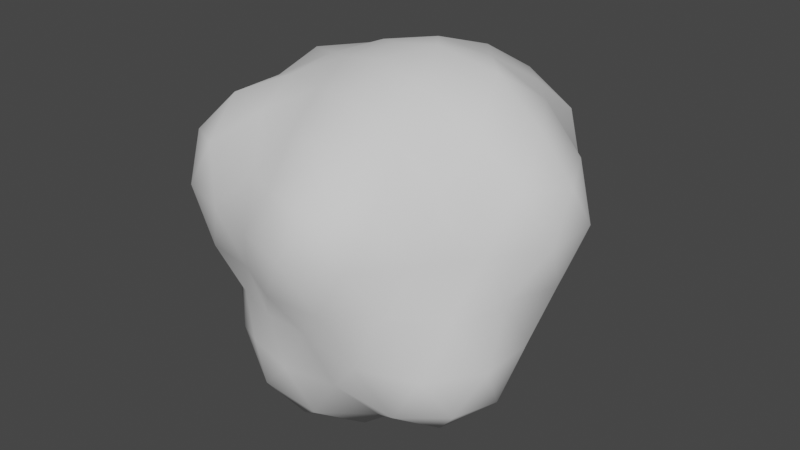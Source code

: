 # Source: SM_particleMeshBall.blend  (saved by Blender 3.5.10; exported with 4.5.12 LTS)
import bpy
from mathutils import Matrix  # noqa: F401  (used for matrix-valued properties, if any)

bpy.ops.wm.read_factory_settings(use_empty=True)
scene = bpy.context.scene
scene.name = 'Scene'

# ---- collections
col_collection = bpy.data.collections.new('Collection'); scene.collection.children.link(col_collection)

# ---- world
world_world = bpy.data.worlds.new('World'); scene.world = world_world
world_world.use_nodes = True; world_world.node_tree.nodes.clear()
_N = world_world.node_tree.nodes; _L = world_world.node_tree.links
n0 = _N.new('ShaderNodeOutputWorld'); n0.name = 'World Output'; n0.location = (300, 300)
n1 = _N.new('ShaderNodeBackground'); n1.name = 'Background'; n1.location = (10, 300)
n1.inputs[0].default_value = (0.05088, 0.05088, 0.05088, 1.0)
_L.new(n1.outputs[0], n0.inputs[0])
n0.is_active_output = True
world_world.color = (0.05088, 0.05088, 0.05088)
world_world.use_sun_shadow = False
world_world.sun_shadow_jitter_overblur = 0.0

# ---- meshes
me_icosphere = bpy.data.meshes.new('Icosphere')
me_icosphere.from_pydata([(0.01136, 0.006805, -1.182), (1.061, -0.736, -0.6332), (-0.3162, -1.001, -0.5272), (-1.095, 0.008864, -0.5515), (-0.317, 1.018, -0.5286), (0.7385, 0.5365, -0.4564), (0.4216, -1.201, 0.6459), (-1.008, -0.736, 0.6459), (-0.9629, 0.729, 0.6142), (0.4216, 1.232, 0.6459), (1.305, 0.01581, 0.6459), (5.203e-07, 3.117e-07, 1.241), (-0.2908, -0.9463, -0.8747), (-0.2059, -0.6992, -1.21), (-0.0831, -0.3071, -1.29), (0.2565, -0.1699, -1.16), (0.5154, -0.3594, -1.005), (0.8519, -0.5896, -0.8897), (0.7463, -0.9147, -0.6784), (0.3229, -0.9519, -0.6203), (-0.02325, -1.031, -0.6005), (0.8476, 0.3084, -0.5221), (1.019, 0.006805, -0.6203), (1.129, -0.3886, -0.6784), (0.2565, 0.1847, -1.16), (0.4944, 0.3581, -0.9695), (0.648, 0.4704, -0.6952), (-0.8663, 0.005995, -0.7623), (-0.5909, 0.005158, -0.9679), (-0.2894, 0.007404, -1.16), (-0.5691, -0.8535, -0.6005), (-0.7761, -0.565, -0.5974), (-0.9016, -0.2574, -0.547), (-0.2908, 0.9712, -0.8748), (-0.2059, 0.7308, -1.21), (-0.0831, 0.332, -1.29), (-1.093, 0.3326, -0.6681), (-0.8951, 0.6772, -0.6944), (-0.5691, 0.8683, -0.6005), (-0.02355, 1.059, -0.6081), (0.3166, 0.9524, -0.6133), (0.5749, 0.7348, -0.5395), (1.324, -0.1877, 0.3473), (1.138, -0.3594, 0.002751), (1.194, -0.5896, -0.3365), (0.9031, 0.4648, -0.2624), (1.14, 0.3734, 0.002754), (1.324, 0.2142, 0.3473), (0.2335, -1.287, 0.3473), (0.01136, -1.178, 0.002751), (-0.1614, -1.016, -0.2667), (0.9576, -0.9147, -0.3365), (0.7079, -0.9519, 0.002751), (0.6157, -1.163, 0.3473), (-1.149, -0.5896, 0.3473), (-1.116, -0.3594, 0.002751), (-1.103, -0.1657, -0.2897), (-0.4607, -0.9186, -0.2667), (-0.6852, -0.9519, 0.002751), (-0.9133, -0.9147, 0.3473), (-0.8307, 0.8465, 0.3122), (-0.6852, 0.9656, 0.002751), (-0.49, 0.994, -0.2852), (-1.261, 0.2103, -0.3315), (-1.245, 0.4232, 0.004906), (-1.132, 0.6058, 0.3415), (0.6203, 1.199, 0.3499), (0.7258, 0.99, 0.00282), (0.7329, 0.7263, -0.2666), (-0.163, 1.031, -0.2694), (0.01149, 1.206, 0.002783), (0.2344, 1.319, 0.3486), (1.154, -0.3119, 0.6892), (0.834, -0.5908, 0.6312), (0.681, -0.9622, 0.6892), (0.06252, -1.163, 0.6892), (-0.3002, -0.9519, 0.6258), (-0.702, -0.9147, 0.6892), (-1.084, -0.3886, 0.6892), (-1.117, 0.01242, 0.7084), (-1.136, 0.438, 0.7247), (-0.6399, 0.8465, 0.6209), (-0.3002, 0.9656, 0.6258), (0.06252, 1.19, 0.6892), (0.681, 0.9887, 0.6892), (0.8331, 0.6038, 0.6304), (1.153, 0.3384, 0.6891), (0.1009, -0.3011, 1.227), (0.2256, -0.648, 1.118), (0.3393, -0.9628, 0.9011), (1.082, 0.01371, 0.9295), (0.7607, 0.00816, 1.212), (0.3377, 0.001609, 1.292), (-0.2387, -0.1737, 1.149), (-0.5029, -0.3669, 1.032), (-0.8076, -0.5896, 0.9004), (-0.2414, 0.1803, 1.169), (-0.5075, 0.3854, 1.043), (-0.7958, 0.6058, 0.8859), (0.1009, 0.3042, 1.227), (0.2246, 0.6603, 1.114), (0.3391, 0.9888, 0.9005), (0.4786, 0.347, 1.171), (0.8738, 0.3629, 0.9764), (0.5984, 0.6946, 0.9469), (-0.1575, 0.5023, 1.051), (-0.05098, 0.8673, 0.9062), (-0.411, 0.69, 0.8445), (-0.5232, 0.005508, 1.067), (-0.8781, 0.2302, 0.9748), (-0.8177, -0.1928, 0.9016), (-0.1577, -0.497, 1.052), (-0.4342, -0.7206, 0.9016), (-0.05108, -0.8511, 0.9079), (0.4789, -0.341, 1.172), (0.6011, -0.679, 0.9512), (0.8762, -0.3447, 0.9792), (1.085, 0.5368, 0.3467), (0.8834, 0.6413, 0.001062), (0.8526, 0.8684, 0.3488), (-0.1568, 1.19, 0.3467), (-0.327, 1.022, 0.001047), (-0.4826, 0.932, 0.3031), (-1.248, 0.2302, 0.3755), (-1.186, 0.007295, 0.00295), (-1.161, -0.1928, 0.3466), (-0.5402, -1.047, 0.3466), (-0.3264, -1.015, 0.001045), (-0.1567, -1.171, 0.3466), (0.8473, -0.8452, 0.3466), (1.019, -0.7206, 0.00358), (1.084, -0.519, 0.3466), (0.4076, 1.217, 0.003666), (0.5009, 0.947, -0.3057), (0.1563, 1.048, -0.3027), (-1.051, 0.7897, 0.004805), (-0.8679, 0.9226, -0.361), (-1.206, 0.624, -0.3889), (-0.9893, -0.7206, 0.003583), (-0.9181, -0.4527, -0.2948), (-0.7137, -0.734, -0.2948), (0.3983, -1.171, 0.003583), (0.1522, -1.015, -0.2948), (0.5698, -1.047, -0.3394), (1.256, 0.008864, 0.003583), (1.19, -0.1928, -0.3394), (1.019, 0.1766, -0.295), (0.4459, 0.7126, -0.866), (0.2041, 0.5779, -1.185), (0.09092, 0.9321, -0.9623), (-0.5746, 0.7114, -0.9576), (-0.461, 0.3618, -1.185), (-0.7527, 0.3223, -0.8643), (-0.745, -0.3047, -0.8548), (-0.461, -0.3375, -1.185), (-0.5746, -0.6871, -0.9576), (0.7229, 0.1766, -0.7741), (0.8473, -0.1928, -0.8945), (0.483, 0.002586, -0.9563), (0.09047, -0.9032, -0.9576), (0.2041, -0.5536, -1.185), (0.4638, -0.7206, -0.8945)], [], [(0, 15, 14), (1, 17, 23), (0, 14, 29), (0, 29, 35), (0, 35, 24), (1, 23, 44), (2, 20, 50), (3, 32, 56), (4, 38, 62), (5, 41, 68), (1, 44, 51), (2, 50, 57), (3, 56, 63), (4, 62, 69), (5, 68, 45), (6, 74, 89), (7, 77, 95), (8, 80, 98), (9, 83, 101), (10, 86, 90), (92, 99, 11), (91, 102, 92), (90, 103, 91), (92, 102, 99), (102, 100, 99), (91, 103, 102), (103, 104, 102), (102, 104, 100), (104, 101, 100), (90, 86, 103), (86, 85, 103), (103, 85, 104), (85, 84, 104), (104, 84, 101), (84, 9, 101), (99, 96, 11), (100, 105, 99), (101, 106, 100), (99, 105, 96), (105, 97, 96), (100, 106, 105), (106, 107, 105), (105, 107, 97), (107, 98, 97), (101, 83, 106), (83, 82, 106), (106, 82, 107), (82, 81, 107), (107, 81, 98), (81, 8, 98), (96, 93, 11), (97, 108, 96), (98, 109, 97), (96, 108, 93), (108, 94, 93), (97, 109, 108), (109, 110, 108), (108, 110, 94), (110, 95, 94), (98, 80, 109), (80, 79, 109), (109, 79, 110), (79, 78, 110), (110, 78, 95), (78, 7, 95), (93, 87, 11), (94, 111, 93), (95, 112, 94), (93, 111, 87), (111, 88, 87), (94, 112, 111), (112, 113, 111), (111, 113, 88), (113, 89, 88), (95, 77, 112), (77, 76, 112), (112, 76, 113), (76, 75, 113), (113, 75, 89), (75, 6, 89), (87, 92, 11), (88, 114, 87), (89, 115, 88), (87, 114, 92), (114, 91, 92), (88, 115, 114), (115, 116, 114), (114, 116, 91), (116, 90, 91), (89, 74, 115), (74, 73, 115), (115, 73, 116), (73, 72, 116), (116, 72, 90), (72, 10, 90), (47, 86, 10), (46, 117, 47), (45, 118, 46), (47, 117, 86), (117, 85, 86), (46, 118, 117), (118, 119, 117), (117, 119, 85), (119, 84, 85), (45, 68, 118), (68, 67, 118), (118, 67, 119), (67, 66, 119), (119, 66, 84), (66, 9, 84), (71, 83, 9), (70, 120, 71), (69, 121, 70), (71, 120, 83), (120, 82, 83), (70, 121, 120), (121, 122, 120), (120, 122, 82), (122, 81, 82), (69, 62, 121), (62, 61, 121), (121, 61, 122), (61, 60, 122), (122, 60, 81), (60, 8, 81), (65, 80, 8), (64, 123, 65), (63, 124, 64), (65, 123, 80), (123, 79, 80), (64, 124, 123), (124, 125, 123), (123, 125, 79), (125, 78, 79), (63, 56, 124), (56, 55, 124), (124, 55, 125), (55, 54, 125), (125, 54, 78), (54, 7, 78), (59, 77, 7), (58, 126, 59), (57, 127, 58), (59, 126, 77), (126, 76, 77), (58, 127, 126), (127, 128, 126), (126, 128, 76), (128, 75, 76), (57, 50, 127), (50, 49, 127), (127, 49, 128), (49, 48, 128), (128, 48, 75), (48, 6, 75), (53, 74, 6), (52, 129, 53), (51, 130, 52), (53, 129, 74), (129, 73, 74), (52, 130, 129), (130, 131, 129), (129, 131, 73), (131, 72, 73), (51, 44, 130), (44, 43, 130), (130, 43, 131), (43, 42, 131), (131, 42, 72), (42, 10, 72), (66, 71, 9), (67, 132, 66), (68, 133, 67), (66, 132, 71), (132, 70, 71), (67, 133, 132), (133, 134, 132), (132, 134, 70), (134, 69, 70), (68, 41, 133), (41, 40, 133), (133, 40, 134), (40, 39, 134), (134, 39, 69), (39, 4, 69), (60, 65, 8), (61, 135, 60), (62, 136, 61), (60, 135, 65), (135, 64, 65), (61, 136, 135), (136, 137, 135), (135, 137, 64), (137, 63, 64), (62, 38, 136), (38, 37, 136), (136, 37, 137), (37, 36, 137), (137, 36, 63), (36, 3, 63), (54, 59, 7), (55, 138, 54), (56, 139, 55), (54, 138, 59), (138, 58, 59), (55, 139, 138), (139, 140, 138), (138, 140, 58), (140, 57, 58), (56, 32, 139), (32, 31, 139), (139, 31, 140), (31, 30, 140), (140, 30, 57), (30, 2, 57), (48, 53, 6), (49, 141, 48), (50, 142, 49), (48, 141, 53), (141, 52, 53), (49, 142, 141), (142, 143, 141), (141, 143, 52), (143, 51, 52), (50, 20, 142), (20, 19, 142), (142, 19, 143), (19, 18, 143), (143, 18, 51), (18, 1, 51), (42, 47, 10), (43, 144, 42), (44, 145, 43), (42, 144, 47), (144, 46, 47), (43, 145, 144), (145, 146, 144), (144, 146, 46), (146, 45, 46), (44, 23, 145), (23, 22, 145), (145, 22, 146), (22, 21, 146), (146, 21, 45), (21, 5, 45), (26, 41, 5), (25, 147, 26), (24, 148, 25), (26, 147, 41), (147, 40, 41), (25, 148, 147), (148, 149, 147), (147, 149, 40), (149, 39, 40), (24, 35, 148), (35, 34, 148), (148, 34, 149), (34, 33, 149), (149, 33, 39), (33, 4, 39), (33, 38, 4), (34, 150, 33), (35, 151, 34), (33, 150, 38), (150, 37, 38), (34, 151, 150), (151, 152, 150), (150, 152, 37), (152, 36, 37), (35, 29, 151), (29, 28, 151), (151, 28, 152), (28, 27, 152), (152, 27, 36), (27, 3, 36), (27, 32, 3), (28, 153, 27), (29, 154, 28), (27, 153, 32), (153, 31, 32), (28, 154, 153), (154, 155, 153), (153, 155, 31), (155, 30, 31), (29, 14, 154), (14, 13, 154), (154, 13, 155), (13, 12, 155), (155, 12, 30), (12, 2, 30), (21, 26, 5), (22, 156, 21), (23, 157, 22), (21, 156, 26), (156, 25, 26), (22, 157, 156), (157, 158, 156), (156, 158, 25), (158, 24, 25), (23, 17, 157), (17, 16, 157), (157, 16, 158), (16, 15, 158), (158, 15, 24), (15, 0, 24), (12, 20, 2), (13, 159, 12), (14, 160, 13), (12, 159, 20), (159, 19, 20), (13, 160, 159), (160, 161, 159), (159, 161, 19), (161, 18, 19), (14, 15, 160), (15, 16, 160), (160, 16, 161), (16, 17, 161), (161, 17, 18), (17, 1, 18)])
me_icosphere.polygons.foreach_set('use_smooth', [True] * 320)
_uv = me_icosphere.uv_layers.new(name='UVMap')
_uv.uv.foreach_set('vector', [0.003906, 0.1748, 0.05354, 0.2361, 0.00396, 0.2468, 0.2024, 0.4201, 0.2024, 0.3481, 0.252, 0.4094, 0.7971, 0.003906, 0.8468, 0.06523, 0.7972, 0.07591, 0.5988, 0.04663, 0.6485, 0.108, 0.5989, 0.1186, 0.4005, 0.08936, 0.4502, 0.1507, 0.4006, 0.1614, 0.2024, 0.4201, 0.252, 0.4094, 0.2521, 0.4814, 0.004122, 0.4628, 0.0537, 0.4521, 0.05375, 0.5241, 0.7974, 0.2919, 0.8469, 0.2812, 0.847, 0.3532, 0.599, 0.3346, 0.6486, 0.324, 0.6487, 0.396, 0.4007, 0.3774, 0.4503, 0.3667, 0.4504, 0.4387, 0.2024, 0.4201, 0.2521, 0.4814, 0.2025, 0.4921, 0.004122, 0.4628, 0.05375, 0.5241, 0.004175, 0.5348, 0.7974, 0.2919, 0.847, 0.3532, 0.7974, 0.3639, 0.599, 0.3346, 0.6487, 0.396, 0.5991, 0.4066, 0.4007, 0.3774, 0.4504, 0.4387, 0.4008, 0.4494, 0.2026, 0.7081, 0.2522, 0.6974, 0.2523, 0.7694, 0.004336, 0.7508, 0.05391, 0.7401, 0.05397, 0.8121, 0.7976, 0.5799, 0.8471, 0.5692, 0.8472, 0.6412, 0.5993, 0.6226, 0.6488, 0.612, 0.6489, 0.684, 0.401, 0.6654, 0.4505, 0.6547, 0.4506, 0.7267, 0.5498, 0.8493, 0.5994, 0.8386, 0.5995, 0.9106, 0.5002, 0.788, 0.5498, 0.7773, 0.5498, 0.8493, 0.4506, 0.7267, 0.5002, 0.716, 0.5002, 0.788, 0.5498, 0.8493, 0.5498, 0.7773, 0.5994, 0.8386, 0.5498, 0.7773, 0.5994, 0.7666, 0.5994, 0.8386, 0.5002, 0.788, 0.5002, 0.716, 0.5498, 0.7773, 0.5002, 0.716, 0.5497, 0.7053, 0.5498, 0.7773, 0.5498, 0.7773, 0.5497, 0.7053, 0.5994, 0.7666, 0.5497, 0.7053, 0.5993, 0.6946, 0.5994, 0.7666, 0.4506, 0.7267, 0.4505, 0.6547, 0.5002, 0.716, 0.4505, 0.6547, 0.5001, 0.644, 0.5002, 0.716, 0.5002, 0.716, 0.5001, 0.644, 0.5497, 0.7053, 0.5001, 0.644, 0.5497, 0.6333, 0.5497, 0.7053, 0.5497, 0.7053, 0.5497, 0.6333, 0.5993, 0.6946, 0.5497, 0.6333, 0.5993, 0.6226, 0.5993, 0.6946, 0.7482, 0.8066, 0.7977, 0.7959, 0.7978, 0.8679, 0.6985, 0.7453, 0.7481, 0.7346, 0.7482, 0.8066, 0.6489, 0.684, 0.6985, 0.6733, 0.6985, 0.7453, 0.7482, 0.8066, 0.7481, 0.7346, 0.7977, 0.7959, 0.7481, 0.7346, 0.7977, 0.7239, 0.7977, 0.7959, 0.6985, 0.7453, 0.6985, 0.6733, 0.7481, 0.7346, 0.6985, 0.6733, 0.748, 0.6626, 0.7481, 0.7346, 0.7481, 0.7346, 0.748, 0.6626, 0.7977, 0.7239, 0.748, 0.6626, 0.7976, 0.6519, 0.7977, 0.7239, 0.6489, 0.684, 0.6488, 0.612, 0.6985, 0.6733, 0.6488, 0.612, 0.6984, 0.6013, 0.6985, 0.6733, 0.6985, 0.6733, 0.6984, 0.6013, 0.748, 0.6626, 0.6984, 0.6013, 0.748, 0.5906, 0.748, 0.6626, 0.748, 0.6626, 0.748, 0.5906, 0.7976, 0.6519, 0.748, 0.5906, 0.7976, 0.5799, 0.7976, 0.6519, 0.9465, 0.7639, 0.996, 0.7532, 0.9961, 0.8252, 0.8968, 0.7026, 0.9464, 0.6919, 0.9465, 0.7639, 0.8472, 0.6412, 0.8968, 0.6306, 0.8968, 0.7026, 0.9465, 0.7639, 0.9464, 0.6919, 0.996, 0.7532, 0.9464, 0.6919, 0.996, 0.6812, 0.996, 0.7532, 0.8968, 0.7026, 0.8968, 0.6306, 0.9464, 0.6919, 0.8968, 0.6306, 0.9464, 0.6199, 0.9464, 0.6919, 0.9464, 0.6919, 0.9464, 0.6199, 0.996, 0.6812, 0.9464, 0.6199, 0.9959, 0.6092, 0.996, 0.6812, 0.8472, 0.6412, 0.8471, 0.5692, 0.8968, 0.6306, 0.8471, 0.5692, 0.8967, 0.5586, 0.8968, 0.6306, 0.8968, 0.6306, 0.8967, 0.5586, 0.9464, 0.6199, 0.8967, 0.5586, 0.9463, 0.5479, 0.9464, 0.6199, 0.9464, 0.6199, 0.9463, 0.5479, 0.9959, 0.6092, 0.9463, 0.5479, 0.9959, 0.5372, 0.9959, 0.6092, 0.1532, 0.9348, 0.2028, 0.9241, 0.2029, 0.9961, 0.1036, 0.8735, 0.1532, 0.8628, 0.1532, 0.9348, 0.05397, 0.8121, 0.1035, 0.8015, 0.1036, 0.8735, 0.1532, 0.9348, 0.1532, 0.8628, 0.2028, 0.9241, 0.1532, 0.8628, 0.2028, 0.8521, 0.2028, 0.9241, 0.1036, 0.8735, 0.1035, 0.8015, 0.1532, 0.8628, 0.1035, 0.8015, 0.1531, 0.7908, 0.1532, 0.8628, 0.1532, 0.8628, 0.1531, 0.7908, 0.2028, 0.8521, 0.1531, 0.7908, 0.2027, 0.7801, 0.2028, 0.8521, 0.05397, 0.8121, 0.05391, 0.7401, 0.1035, 0.8015, 0.05391, 0.7401, 0.1035, 0.7295, 0.1035, 0.8015, 0.1035, 0.8015, 0.1035, 0.7295, 0.1531, 0.7908, 0.1035, 0.7295, 0.1531, 0.7188, 0.1531, 0.7908, 0.1531, 0.7908, 0.1531, 0.7188, 0.2027, 0.7801, 0.1531, 0.7188, 0.2026, 0.7081, 0.2027, 0.7801, 0.3515, 0.892, 0.4011, 0.8814, 0.4012, 0.9534, 0.3019, 0.8307, 0.3515, 0.82, 0.3515, 0.892, 0.2523, 0.7694, 0.3019, 0.7587, 0.3019, 0.8307, 0.3515, 0.892, 0.3515, 0.82, 0.4011, 0.8814, 0.3515, 0.82, 0.4011, 0.8094, 0.4011, 0.8814, 0.3019, 0.8307, 0.3019, 0.7587, 0.3515, 0.82, 0.3019, 0.7587, 0.3514, 0.748, 0.3515, 0.82, 0.3515, 0.82, 0.3514, 0.748, 0.4011, 0.8094, 0.3514, 0.748, 0.401, 0.7374, 0.4011, 0.8094, 0.2523, 0.7694, 0.2522, 0.6974, 0.3019, 0.7587, 0.2522, 0.6974, 0.3018, 0.6867, 0.3019, 0.7587, 0.3019, 0.7587, 0.3018, 0.6867, 0.3514, 0.748, 0.3018, 0.6867, 0.3514, 0.676, 0.3514, 0.748, 0.3514, 0.748, 0.3514, 0.676, 0.401, 0.7374, 0.3514, 0.676, 0.401, 0.6654, 0.401, 0.7374, 0.4009, 0.5934, 0.4505, 0.6547, 0.401, 0.6654, 0.4008, 0.5214, 0.4505, 0.5827, 0.4009, 0.5934, 0.4008, 0.4494, 0.4504, 0.5107, 0.4008, 0.5214, 0.4009, 0.5934, 0.4505, 0.5827, 0.4505, 0.6547, 0.4505, 0.5827, 0.5001, 0.644, 0.4505, 0.6547, 0.4008, 0.5214, 0.4504, 0.5107, 0.4505, 0.5827, 0.4504, 0.5107, 0.5001, 0.572, 0.4505, 0.5827, 0.4505, 0.5827, 0.5001, 0.572, 0.5001, 0.644, 0.5001, 0.572, 0.5497, 0.6333, 0.5001, 0.644, 0.4008, 0.4494, 0.4504, 0.4387, 0.4504, 0.5107, 0.4504, 0.4387, 0.5, 0.5, 0.4504, 0.5107, 0.4504, 0.5107, 0.5, 0.5, 0.5001, 0.572, 0.5, 0.5, 0.5496, 0.5613, 0.5001, 0.572, 0.5001, 0.572, 0.5496, 0.5613, 0.5497, 0.6333, 0.5496, 0.5613, 0.5993, 0.6226, 0.5497, 0.6333, 0.5992, 0.5506, 0.6488, 0.612, 0.5993, 0.6226, 0.5992, 0.4786, 0.6488, 0.54, 0.5992, 0.5506, 0.5991, 0.4066, 0.6487, 0.468, 0.5992, 0.4786, 0.5992, 0.5506, 0.6488, 0.54, 0.6488, 0.612, 0.6488, 0.54, 0.6984, 0.6013, 0.6488, 0.612, 0.5992, 0.4786, 0.6487, 0.468, 0.6488, 0.54, 0.6487, 0.468, 0.6984, 0.5293, 0.6488, 0.54, 0.6488, 0.54, 0.6984, 0.5293, 0.6984, 0.6013, 0.6984, 0.5293, 0.748, 0.5906, 0.6984, 0.6013, 0.5991, 0.4066, 0.6487, 0.396, 0.6487, 0.468, 0.6487, 0.396, 0.6983, 0.4573, 0.6487, 0.468, 0.6487, 0.468, 0.6983, 0.4573, 0.6984, 0.5293, 0.6983, 0.4573, 0.7479, 0.5186, 0.6984, 0.5293, 0.6984, 0.5293, 0.7479, 0.5186, 0.748, 0.5906, 0.7479, 0.5186, 0.7976, 0.5799, 0.748, 0.5906, 0.7975, 0.5079, 0.8471, 0.5692, 0.7976, 0.5799, 0.7975, 0.4359, 0.8471, 0.4972, 0.7975, 0.5079, 0.7974, 0.3639, 0.847, 0.4252, 0.7975, 0.4359, 0.7975, 0.5079, 0.8471, 0.4972, 0.8471, 0.5692, 0.8471, 0.4972, 0.8967, 0.5586, 0.8471, 0.5692, 0.7975, 0.4359, 0.847, 0.4252, 0.8471, 0.4972, 0.847, 0.4252, 0.8967, 0.4866, 0.8471, 0.4972, 0.8471, 0.4972, 0.8967, 0.4866, 0.8967, 0.5586, 0.8967, 0.4866, 0.9463, 0.5479, 0.8967, 0.5586, 0.7974, 0.3639, 0.847, 0.3532, 0.847, 0.4252, 0.847, 0.3532, 0.8966, 0.4146, 0.847, 0.4252, 0.847, 0.4252, 0.8966, 0.4146, 0.8967, 0.4866, 0.8966, 0.4146, 0.9462, 0.4759, 0.8967, 0.4866, 0.8967, 0.4866, 0.9462, 0.4759, 0.9463, 0.5479, 0.9462, 0.4759, 0.9959, 0.5372, 0.9463, 0.5479, 0.004282, 0.6788, 0.05391, 0.7401, 0.004336, 0.7508, 0.004229, 0.6068, 0.05386, 0.6681, 0.004282, 0.6788, 0.004175, 0.5348, 0.05381, 0.5961, 0.004229, 0.6068, 0.004282, 0.6788, 0.05386, 0.6681, 0.05391, 0.7401, 0.05386, 0.6681, 0.1035, 0.7295, 0.05391, 0.7401, 0.004229, 0.6068, 0.05381, 0.5961, 0.05386, 0.6681, 0.05381, 0.5961, 0.1034, 0.6574, 0.05386, 0.6681, 0.05386, 0.6681, 0.1034, 0.6574, 0.1035, 0.7295, 0.1034, 0.6574, 0.1531, 0.7188, 0.1035, 0.7295, 0.004175, 0.5348, 0.05375, 0.5241, 0.05381, 0.5961, 0.05375, 0.5241, 0.1034, 0.5854, 0.05381, 0.5961, 0.05381, 0.5961, 0.1034, 0.5854, 0.1034, 0.6574, 0.1034, 0.5854, 0.153, 0.6468, 0.1034, 0.6574, 0.1034, 0.6574, 0.153, 0.6468, 0.1531, 0.7188, 0.153, 0.6468, 0.2026, 0.7081, 0.1531, 0.7188, 0.2026, 0.6361, 0.2522, 0.6974, 0.2026, 0.7081, 0.2025, 0.5641, 0.2522, 0.6254, 0.2026, 0.6361, 0.2025, 0.4921, 0.2521, 0.5534, 0.2025, 0.5641, 0.2026, 0.6361, 0.2522, 0.6254, 0.2522, 0.6974, 0.2522, 0.6254, 0.3018, 0.6867, 0.2522, 0.6974, 0.2025, 0.5641, 0.2521, 0.5534, 0.2522, 0.6254, 0.2521, 0.5534, 0.3017, 0.6147, 0.2522, 0.6254, 0.2522, 0.6254, 0.3017, 0.6147, 0.3018, 0.6867, 0.3017, 0.6147, 0.3514, 0.676, 0.3018, 0.6867, 0.2025, 0.4921, 0.2521, 0.4814, 0.2521, 0.5534, 0.2521, 0.4814, 0.3017, 0.5427, 0.2521, 0.5534, 0.2521, 0.5534, 0.3017, 0.5427, 0.3017, 0.6147, 0.3017, 0.5427, 0.3513, 0.604, 0.3017, 0.6147, 0.3017, 0.6147, 0.3513, 0.604, 0.3514, 0.676, 0.3513, 0.604, 0.401, 0.6654, 0.3514, 0.676, 0.5496, 0.5613, 0.5992, 0.5506, 0.5993, 0.6226, 0.5, 0.5, 0.5496, 0.4893, 0.5496, 0.5613, 0.4504, 0.4387, 0.4999, 0.428, 0.5, 0.5, 0.5496, 0.5613, 0.5496, 0.4893, 0.5992, 0.5506, 0.5496, 0.4893, 0.5992, 0.4786, 0.5992, 0.5506, 0.5, 0.5, 0.4999, 0.428, 0.5496, 0.4893, 0.4999, 0.428, 0.5495, 0.4173, 0.5496, 0.4893, 0.5496, 0.4893, 0.5495, 0.4173, 0.5992, 0.4786, 0.5495, 0.4173, 0.5991, 0.4066, 0.5992, 0.4786, 0.4504, 0.4387, 0.4503, 0.3667, 0.4999, 0.428, 0.4503, 0.3667, 0.4999, 0.356, 0.4999, 0.428, 0.4999, 0.428, 0.4999, 0.356, 0.5495, 0.4173, 0.4999, 0.356, 0.5495, 0.3453, 0.5495, 0.4173, 0.5495, 0.4173, 0.5495, 0.3453, 0.5991, 0.4066, 0.5495, 0.3453, 0.599, 0.3346, 0.5991, 0.4066, 0.7479, 0.5186, 0.7975, 0.5079, 0.7976, 0.5799, 0.6983, 0.4573, 0.7479, 0.4466, 0.7479, 0.5186, 0.6487, 0.396, 0.6983, 0.3853, 0.6983, 0.4573, 0.7479, 0.5186, 0.7479, 0.4466, 0.7975, 0.5079, 0.7479, 0.4466, 0.7975, 0.4359, 0.7975, 0.5079, 0.6983, 0.4573, 0.6983, 0.3853, 0.7479, 0.4466, 0.6983, 0.3853, 0.7478, 0.3746, 0.7479, 0.4466, 0.7479, 0.4466, 0.7478, 0.3746, 0.7975, 0.4359, 0.7478, 0.3746, 0.7974, 0.3639, 0.7975, 0.4359, 0.6487, 0.396, 0.6486, 0.324, 0.6983, 0.3853, 0.6486, 0.324, 0.6982, 0.3133, 0.6983, 0.3853, 0.6983, 0.3853, 0.6982, 0.3133, 0.7478, 0.3746, 0.6982, 0.3133, 0.7478, 0.3026, 0.7478, 0.3746, 0.7478, 0.3746, 0.7478, 0.3026, 0.7974, 0.3639, 0.7478, 0.3026, 0.7974, 0.2919, 0.7974, 0.3639, 0.9462, 0.4759, 0.9958, 0.4652, 0.9959, 0.5372, 0.8966, 0.4146, 0.9462, 0.4039, 0.9462, 0.4759, 0.847, 0.3532, 0.8966, 0.3426, 0.8966, 0.4146, 0.9462, 0.4759, 0.9462, 0.4039, 0.9958, 0.4652, 0.9462, 0.4039, 0.9958, 0.3932, 0.9958, 0.4652, 0.8966, 0.4146, 0.8966, 0.3426, 0.9462, 0.4039, 0.8966, 0.3426, 0.9461, 0.3319, 0.9462, 0.4039, 0.9462, 0.4039, 0.9461, 0.3319, 0.9958, 0.3932, 0.9461, 0.3319, 0.9957, 0.3212, 0.9958, 0.3932, 0.847, 0.3532, 0.8469, 0.2812, 0.8966, 0.3426, 0.8469, 0.2812, 0.8965, 0.2705, 0.8966, 0.3426, 0.8966, 0.3426, 0.8965, 0.2705, 0.9461, 0.3319, 0.8965, 0.2705, 0.9461, 0.2599, 0.9461, 0.3319, 0.9461, 0.3319, 0.9461, 0.2599, 0.9957, 0.3212, 0.9461, 0.2599, 0.9957, 0.2492, 0.9957, 0.3212, 0.153, 0.6468, 0.2026, 0.6361, 0.2026, 0.7081, 0.1034, 0.5854, 0.153, 0.5748, 0.153, 0.6468, 0.05375, 0.5241, 0.1033, 0.5134, 0.1034, 0.5854, 0.153, 0.6468, 0.153, 0.5748, 0.2026, 0.6361, 0.153, 0.5748, 0.2025, 0.5641, 0.2026, 0.6361, 0.1034, 0.5854, 0.1033, 0.5134, 0.153, 0.5748, 0.1033, 0.5134, 0.1529, 0.5028, 0.153, 0.5748, 0.153, 0.5748, 0.1529, 0.5028, 0.2025, 0.5641, 0.1529, 0.5028, 0.2025, 0.4921, 0.2025, 0.5641, 0.05375, 0.5241, 0.0537, 0.4521, 0.1033, 0.5134, 0.0537, 0.4521, 0.1033, 0.4414, 0.1033, 0.5134, 0.1033, 0.5134, 0.1033, 0.4414, 0.1529, 0.5028, 0.1033, 0.4414, 0.1529, 0.4308, 0.1529, 0.5028, 0.1529, 0.5028, 0.1529, 0.4308, 0.2025, 0.4921, 0.1529, 0.4308, 0.2024, 0.4201, 0.2025, 0.4921, 0.3513, 0.604, 0.4009, 0.5934, 0.401, 0.6654, 0.3017, 0.5427, 0.3513, 0.532, 0.3513, 0.604, 0.2521, 0.4814, 0.3016, 0.4707, 0.3017, 0.5427, 0.3513, 0.604, 0.3513, 0.532, 0.4009, 0.5934, 0.3513, 0.532, 0.4008, 0.5214, 0.4009, 0.5934, 0.3017, 0.5427, 0.3016, 0.4707, 0.3513, 0.532, 0.3016, 0.4707, 0.3512, 0.46, 0.3513, 0.532, 0.3513, 0.532, 0.3512, 0.46, 0.4008, 0.5214, 0.3512, 0.46, 0.4008, 0.4494, 0.4008, 0.5214, 0.2521, 0.4814, 0.252, 0.4094, 0.3016, 0.4707, 0.252, 0.4094, 0.3016, 0.3987, 0.3016, 0.4707, 0.3016, 0.4707, 0.3016, 0.3987, 0.3512, 0.46, 0.3016, 0.3987, 0.3512, 0.388, 0.3512, 0.46, 0.3512, 0.46, 0.3512, 0.388, 0.4008, 0.4494, 0.3512, 0.388, 0.4007, 0.3774, 0.4008, 0.4494, 0.4007, 0.3054, 0.4503, 0.3667, 0.4007, 0.3774, 0.4006, 0.2334, 0.4503, 0.2947, 0.4007, 0.3054, 0.4006, 0.1614, 0.4502, 0.2227, 0.4006, 0.2334, 0.4007, 0.3054, 0.4503, 0.2947, 0.4503, 0.3667, 0.4503, 0.2947, 0.4999, 0.356, 0.4503, 0.3667, 0.4006, 0.2334, 0.4502, 0.2227, 0.4503, 0.2947, 0.4502, 0.2227, 0.4998, 0.284, 0.4503, 0.2947, 0.4503, 0.2947, 0.4998, 0.284, 0.4999, 0.356, 0.4998, 0.284, 0.5495, 0.3453, 0.4999, 0.356, 0.4006, 0.1614, 0.4502, 0.1507, 0.4502, 0.2227, 0.4502, 0.1507, 0.4998, 0.212, 0.4502, 0.2227, 0.4502, 0.2227, 0.4998, 0.212, 0.4998, 0.284, 0.4998, 0.212, 0.5494, 0.2733, 0.4998, 0.284, 0.4998, 0.284, 0.5494, 0.2733, 0.5495, 0.3453, 0.5494, 0.2733, 0.599, 0.3346, 0.5495, 0.3453, 0.599, 0.2626, 0.6486, 0.324, 0.599, 0.3346, 0.5989, 0.1906, 0.6486, 0.252, 0.599, 0.2626, 0.5989, 0.1186, 0.6485, 0.18, 0.5989, 0.1906, 0.599, 0.2626, 0.6486, 0.252, 0.6486, 0.324, 0.6486, 0.252, 0.6982, 0.3133, 0.6486, 0.324, 0.5989, 0.1906, 0.6485, 0.18, 0.6486, 0.252, 0.6485, 0.18, 0.6981, 0.2413, 0.6486, 0.252, 0.6486, 0.252, 0.6981, 0.2413, 0.6982, 0.3133, 0.6981, 0.2413, 0.7478, 0.3026, 0.6982, 0.3133, 0.5989, 0.1186, 0.6485, 0.108, 0.6485, 0.18, 0.6485, 0.108, 0.6981, 0.1693, 0.6485, 0.18, 0.6485, 0.18, 0.6981, 0.1693, 0.6981, 0.2413, 0.6981, 0.1693, 0.7477, 0.2306, 0.6981, 0.2413, 0.6981, 0.2413, 0.7477, 0.2306, 0.7478, 0.3026, 0.7477, 0.2306, 0.7974, 0.2919, 0.7478, 0.3026, 0.7973, 0.2199, 0.8469, 0.2812, 0.7974, 0.2919, 0.7972, 0.1479, 0.8469, 0.2092, 0.7973, 0.2199, 0.7972, 0.07591, 0.8468, 0.1372, 0.7972, 0.1479, 0.7973, 0.2199, 0.8469, 0.2092, 0.8469, 0.2812, 0.8469, 0.2092, 0.8965, 0.2705, 0.8469, 0.2812, 0.7972, 0.1479, 0.8468, 0.1372, 0.8469, 0.2092, 0.8468, 0.1372, 0.8965, 0.1985, 0.8469, 0.2092, 0.8469, 0.2092, 0.8965, 0.1985, 0.8965, 0.2705, 0.8965, 0.1985, 0.9461, 0.2599, 0.8965, 0.2705, 0.7972, 0.07591, 0.8468, 0.06523, 0.8468, 0.1372, 0.8468, 0.06523, 0.8964, 0.1265, 0.8468, 0.1372, 0.8468, 0.1372, 0.8964, 0.1265, 0.8965, 0.1985, 0.8964, 0.1265, 0.946, 0.1879, 0.8965, 0.1985, 0.8965, 0.1985, 0.946, 0.1879, 0.9461, 0.2599, 0.946, 0.1879, 0.9957, 0.2492, 0.9461, 0.2599, 0.3512, 0.388, 0.3511, 0.316, 0.4007, 0.3774, 0.3016, 0.3987, 0.3015, 0.3267, 0.3512, 0.388, 0.252, 0.4094, 0.252, 0.3374, 0.3016, 0.3987, 0.3512, 0.388, 0.3015, 0.3267, 0.3511, 0.316, 0.3015, 0.3267, 0.3015, 0.2547, 0.3511, 0.316, 0.3016, 0.3987, 0.252, 0.3374, 0.3015, 0.3267, 0.252, 0.3374, 0.2519, 0.2654, 0.3015, 0.3267, 0.3015, 0.3267, 0.2519, 0.2654, 0.3015, 0.2547, 0.2519, 0.2654, 0.2518, 0.1934, 0.3015, 0.2547, 0.252, 0.4094, 0.2024, 0.3481, 0.252, 0.3374, 0.2024, 0.3481, 0.2023, 0.2761, 0.252, 0.3374, 0.252, 0.3374, 0.2023, 0.2761, 0.2519, 0.2654, 0.2023, 0.2761, 0.2023, 0.2041, 0.2519, 0.2654, 0.2519, 0.2654, 0.2023, 0.2041, 0.2518, 0.1934, 0.2023, 0.2041, 0.2022, 0.1321, 0.2518, 0.1934, 0.004068, 0.3908, 0.0537, 0.4521, 0.004122, 0.4628, 0.004014, 0.3188, 0.05365, 0.3801, 0.004068, 0.3908, 0.00396, 0.2468, 0.05359, 0.3081, 0.004014, 0.3188, 0.004068, 0.3908, 0.05365, 0.3801, 0.0537, 0.4521, 0.05365, 0.3801, 0.1033, 0.4414, 0.0537, 0.4521, 0.004014, 0.3188, 0.05359, 0.3081, 0.05365, 0.3801, 0.05359, 0.3081, 0.1032, 0.3694, 0.05365, 0.3801, 0.05365, 0.3801, 0.1032, 0.3694, 0.1033, 0.4414, 0.1032, 0.3694, 0.1529, 0.4308, 0.1033, 0.4414, 0.00396, 0.2468, 0.05354, 0.2361, 0.05359, 0.3081, 0.05354, 0.2361, 0.1032, 0.2974, 0.05359, 0.3081, 0.05359, 0.3081, 0.1032, 0.2974, 0.1032, 0.3694, 0.1032, 0.2974, 0.1528, 0.3588, 0.1032, 0.3694, 0.1032, 0.3694, 0.1528, 0.3588, 0.1529, 0.4308, 0.1528, 0.3588, 0.2024, 0.4201, 0.1529, 0.4308])
me_icosphere.update()

# ---- objects
ob_icosphere = bpy.data.objects.new('Icosphere', me_icosphere)

# ---- transforms, parenting, visibility, modifiers, constraints
ob_icosphere.location = (0.0, 0.0, 0.0)

# ---- collection membership
col_collection.objects.link(ob_icosphere)

# ---- scene / render settings (as saved in the file)
scene.frame_start = 1; scene.frame_end = 250; scene.frame_set(1)
scene.render.engine = 'BLENDER_EEVEE_NEXT'
scene.cycles.sampling_pattern = 'TABULATED_SOBOL'
scene.view_settings.view_transform = 'Filmic'
bpy.context.view_layer.update()

# ---- added for rendering (the .blend has no active camera and no usable light): camera, sun
cam_auto = bpy.data.cameras.new('AutoCamera')
cam_auto.lens = 50.0
cam_auto.sensor_width = 36.0
cam_auto.clip_end = 1000.0
ob_auto_camera = bpy.data.objects.new('AutoCamera', cam_auto)
scene.collection.objects.link(ob_auto_camera)
ob_auto_camera.location = (4.18422, -4.96719, 3.32288)
ob_auto_camera.rotation_euler = (1.09748, -7.21219e-08, 0.694738)
scene.camera = ob_auto_camera
light_auto_sun = bpy.data.lights.new('AutoSun', 'SUN')
light_auto_sun.energy = 3.0
light_auto_sun.angle = 0.0523599
ob_auto_sun = bpy.data.objects.new('AutoSun', light_auto_sun)
scene.collection.objects.link(ob_auto_sun)
ob_auto_sun.rotation_euler = (0.872665, 0.174533, 0.523599)
bpy.context.view_layer.update()
